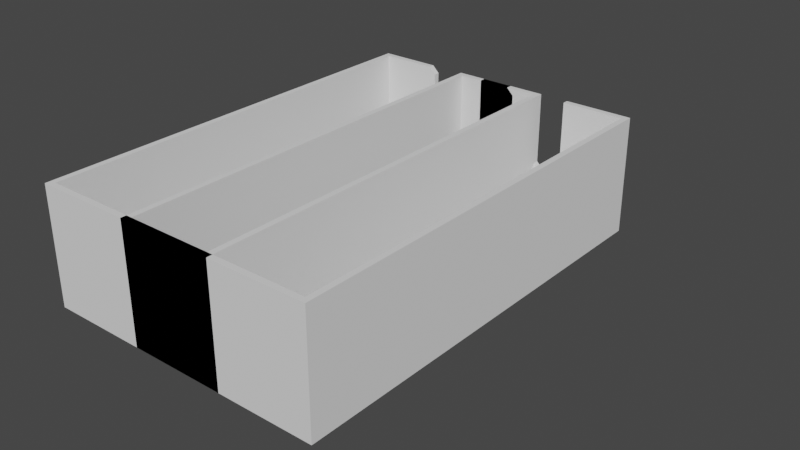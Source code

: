 # Source: InsertTemplate.blend  (saved by Blender 4.0.36; exported with 4.5.12 LTS)
import bpy
from mathutils import Matrix  # noqa: F401  (used for matrix-valued properties, if any)

bpy.ops.wm.read_factory_settings(use_empty=True)
scene = bpy.context.scene
scene.name = 'Scene'

# ---- node groups
ng_helper_box = bpy.data.node_groups.new('Helper_Box', 'GeometryNodeTree')
_s = ng_helper_box.interface.new_socket(name='Geometry', in_out='OUTPUT', socket_type='NodeSocketGeometry')
_s = ng_helper_box.interface.new_socket(name='Size', in_out='INPUT', socket_type='NodeSocketVector')
_s.default_value = (10.0, 22.0, 6.0)
_s.min_value = 0.4
_s.description = 'Width/Depth/Height'
_s = ng_helper_box.interface.new_socket(name='Thickness', in_out='INPUT', socket_type='NodeSocketFloat')
_s.default_value = 0.2
_s.min_value = 0.1
_s.max_value = 0.5
_s.description = 'Wall width'
ng_helper_box.is_modifier = True
_N = ng_helper_box.nodes; _L = ng_helper_box.links
n0 = _N.new('NodeFrame'); n0.name = 'FrameOuter'; n0.location = (366, -4)
n0.label = 'Outer Frame'
n0.width = 200
n1 = _N.new('NodeFrame'); n1.name = 'FrameInner'; n1.location = (-9, -292)
n1.label = 'Inner Frame'
n1.width = 1039
n2 = _N.new('NodeFrame'); n2.name = 'FrameOffset'; n2.location = (839, 370)
n2.label = 'Height Offset'
n2.width = 208
n3 = _N.new('NodeGroupInput'); n3.name = 'Group Input'; n3.location = (-348, -75)
n4 = _N.new('GeometryNodeMeshCube'); n4.name = 'Cube.001'; n4.location = (678, -40)
n5 = _N.new('ShaderNodeMath'); n5.name = 'Math'; n5.location = (30, -73)
n5.operation = 'MULTIPLY'
n5.inputs[1].default_value = 2.0
n6 = _N.new('ShaderNodeVectorMath'); n6.name = 'Vector Math'; n6.location = (408, -88)
n6.operation = 'SUBTRACT'
n7 = _N.new('ShaderNodeCombineXYZ'); n7.name = 'Combine XYZ'; n7.location = (233, -101)
n8 = _N.new('ShaderNodeCombineXYZ'); n8.name = 'Combine XYZ.001'; n8.location = (225, -265)
n9 = _N.new('GeometryNodeMeshCube'); n9.name = 'Cube'; n9.location = (30, -40)
n10 = _N.new('GeometryNodeSetPosition'); n10.name = 'Set Position'; n10.location = (869, -114)
n11 = _N.new('ShaderNodeMath'); n11.name = 'Math.001'; n11.location = (30, -92)
n11.operation = 'MULTIPLY'
n12 = _N.new('ShaderNodeSeparateXYZ'); n12.name = 'Separate XYZ'; n12.location = (30, -45)
n12.hide = True
n13 = _N.new('ShaderNodeCombineXYZ'); n13.name = 'Combine XYZ.002'; n13.location = (38, -261)
n13.hide = True
n14 = _N.new('GeometryNodeMeshBoolean'); n14.name = 'Mesh Boolean'; n14.location = (1136, 13)
n14.solver = 'EXACT'
n15 = _N.new('GeometryNodeSetPosition'); n15.name = 'Set Position.001'; n15.location = (1484, 186)
n16 = _N.new('NodeGroupOutput'); n16.name = 'Group Output'; n16.location = (1708, 178)
n4.parent = n1
n5.parent = n1
n6.parent = n1
n7.parent = n1
n8.parent = n1
n9.parent = n0
n10.parent = n1
n11.parent = n2
n12.parent = n2
n13.parent = n2
_L.new(n4.outputs[0], n10.inputs[0])
_L.new(n3.outputs[0], n9.inputs[0])
_L.new(n3.outputs[1], n5.inputs[0])
_L.new(n3.outputs[0], n6.inputs[0])
_L.new(n5.outputs[0], n7.inputs[0])
_L.new(n5.outputs[0], n7.inputs[1])
_L.new(n7.outputs[0], n6.inputs[1])
_L.new(n6.outputs[0], n4.inputs[0])
_L.new(n3.outputs[1], n8.inputs[2])
_L.new(n8.outputs[0], n10.inputs[3])
_L.new(n9.outputs[0], n14.inputs[0])
_L.new(n10.outputs[0], n14.inputs[1])
_L.new(n14.outputs[0], n15.inputs[0])
_L.new(n15.outputs[0], n16.inputs[0])
_L.new(n3.outputs[0], n12.inputs[0])
_L.new(n12.outputs[2], n11.inputs[0])
_L.new(n11.outputs[0], n13.inputs[2])
_L.new(n13.outputs[0], n15.inputs[3])
n16.is_active_output = True
ng_helper_repeat = bpy.data.node_groups.new('Helper_Repeat', 'GeometryNodeTree')
_s = ng_helper_repeat.interface.new_socket(name='Geometry', in_out='OUTPUT', socket_type='NodeSocketGeometry')
_s = ng_helper_repeat.interface.new_socket(name='Geometry', in_out='INPUT', socket_type='NodeSocketGeometry')
_s = ng_helper_repeat.interface.new_socket(name='Length', in_out='INPUT', socket_type='NodeSocketFloat')
_s.default_value = 1.0
_s.min_value = 0.0
_s = ng_helper_repeat.interface.new_socket(name='Count', in_out='INPUT', socket_type='NodeSocketInt')
_s.default_value = 2
_s.min_value = 0
_s.max_value = 100
ng_helper_repeat.is_modifier = True
_N = ng_helper_repeat.nodes; _L = ng_helper_repeat.links
n0 = _N.new('GeometryNodeMeshLine'); n0.name = 'Mesh Line'; n0.location = (103, -26)
n1 = _N.new('ShaderNodeCombineXYZ'); n1.name = 'Combine XYZ'; n1.location = (-437, -157)
n2 = _N.new('ShaderNodeVectorMath'); n2.name = 'Vector Math.001'; n2.location = (-251, -166)
n2.hide = True
n2.operation = 'MULTIPLY'
n2.inputs[1].default_value = (-1.0, 0.0, 0.0)
n3 = _N.new('ShaderNodeVectorMath'); n3.name = 'Vector Math'; n3.location = (-242, -221)
n3.hide = True
n3.operation = 'MULTIPLY'
n3.inputs[1].default_value = (0.5, 0.0, 0.0)
n4 = _N.new('GeometryNodeInstanceOnPoints'); n4.name = 'Instance on Points'; n4.location = (317, -6)
n5 = _N.new('GeometryNodeRealizeInstances'); n5.name = 'Realize Instances'; n5.location = (490, 20)
n6 = _N.new('NodeGroupOutput'); n6.name = 'Group Output'; n6.location = (673, 20)
n7 = _N.new('NodeGroupInput'); n7.name = 'Group Input'; n7.location = (-636, -64)
_L.new(n0.outputs[0], n4.inputs[0])
_L.new(n4.outputs[0], n5.inputs[0])
_L.new(n5.outputs[0], n6.inputs[0])
_L.new(n7.outputs[1], n1.inputs[0])
_L.new(n1.outputs[0], n3.inputs[0])
_L.new(n3.outputs[0], n0.inputs[3])
_L.new(n3.outputs[0], n2.inputs[0])
_L.new(n2.outputs[0], n0.inputs[2])
_L.new(n7.outputs[2], n0.inputs[0])
_L.new(n7.outputs[0], n4.inputs[2])
n6.is_active_output = True
ng_helper_maskhole = bpy.data.node_groups.new('Helper_MaskHole', 'GeometryNodeTree')
_s = ng_helper_maskhole.interface.new_socket(name='Geometry', in_out='OUTPUT', socket_type='NodeSocketGeometry')
_s = ng_helper_maskhole.interface.new_socket(name='Size', in_out='INPUT', socket_type='NodeSocketVector')
_s.default_value = (5.0, 1.0, 3.0)
_s = ng_helper_maskhole.interface.new_socket(name='Bevel Size', in_out='INPUT', socket_type='NodeSocketFloat')
_s.default_value = 0.5
_s.min_value = 0.0
ng_helper_maskhole.is_modifier = True
_N = ng_helper_maskhole.nodes; _L = ng_helper_maskhole.links
n0 = _N.new('NodeFrame'); n0.name = 'FrameBase'; n0.location = (-55, 152)
n0.label = 'Basic Shape'
n0.width = 505
n1 = _N.new('NodeFrame'); n1.name = 'FrameBevel'; n1.location = (-296, -374)
n1.label = 'Bevel'
n1.width = 851
n2 = _N.new('NodeFrame'); n2.name = 'FrameBottomBevel'; n2.location = (654, -625)
n2.label = 'Carve BottomBevel'
n2.width = 849
n3 = _N.new('NodeGroupInput'); n3.name = 'Group Input'; n3.location = (-370, -6)
n4 = _N.new('GeometryNodeMeshCube'); n4.name = 'Cube'; n4.location = (33, -40)
n5 = _N.new('ShaderNodeVectorMath'); n5.name = 'Vector Math'; n5.location = (30, -240)
n5.operation = 'MULTIPLY'
n5.inputs[1].default_value = (0.0, 0.0, -0.5)
n6 = _N.new('GeometryNodeSetPosition'); n6.name = 'Set Position'; n6.location = (335, -50)
n7 = _N.new('GeometryNodeMeshBoolean'); n7.name = 'Mesh Boolean'; n7.location = (706, -232)
n7.operation = 'UNION'
n7.solver = 'EXACT'
n8 = _N.new('GeometryNodeGroup'); n8.name = 'Group'; n8.location = (681, -51)
n8.node_tree = ng_helper_repeat
n8.inputs[2].default_value = 2
n9 = _N.new('NodeGroupInput'); n9.name = 'Group Input.001'; n9.location = (30, -40)
n10 = _N.new('ShaderNodeCombineXYZ'); n10.name = 'Combine XYZ'; n10.location = (32, -220)
n10.hide = True
n11 = _N.new('GeometryNodeMeshCube'); n11.name = 'Cube.001'; n11.location = (253, -169)
n12 = _N.new('GeometryNodeTransform'); n12.name = 'Transform Geometry'; n12.location = (451, -198)
n12.hide = True
n12.inputs[2].default_value = (0.0, 0.7854, 0.0)
n13 = _N.new('ShaderNodeSeparateXYZ'); n13.name = 'Separate XYZ'; n13.location = (31, -155)
n13.hide = True
n14 = _N.new('ShaderNodeCombineXYZ'); n14.name = 'Combine XYZ.001'; n14.location = (30, -164)
n15 = _N.new('ShaderNodeVectorMath'); n15.name = 'Vector Math.001'; n15.location = (212, -168)
n15.operation = 'MULTIPLY'
n15.inputs[1].default_value = (1.0, 1.0, -1.0)
n16 = _N.new('GeometryNodeTransform'); n16.name = 'Transform Geometry.001'; n16.location = (430, -72)
n17 = _N.new('GeometryNodeMeshBoolean'); n17.name = 'Mesh Boolean.001'; n17.location = (679, -40)
n17.solver = 'EXACT'
n18 = _N.new('NodeGroupOutput'); n18.name = 'Group Output'; n18.location = (1603, -668)
n4.parent = n0
n5.parent = n0
n6.parent = n0
n8.parent = n1
n9.parent = n1
n10.parent = n1
n11.parent = n1
n12.parent = n1
n13.parent = n1
n14.parent = n2
n15.parent = n2
n16.parent = n2
n17.parent = n2
_L.new(n3.outputs[0], n4.inputs[0])
_L.new(n4.outputs[0], n6.inputs[0])
_L.new(n3.outputs[0], n5.inputs[0])
_L.new(n5.outputs[0], n6.inputs[3])
_L.new(n9.outputs[1], n10.inputs[0])
_L.new(n9.outputs[1], n10.inputs[2])
_L.new(n9.outputs[0], n13.inputs[0])
_L.new(n13.outputs[1], n10.inputs[1])
_L.new(n10.outputs[0], n11.inputs[0])
_L.new(n6.outputs[0], n7.inputs[1])
_L.new(n13.outputs[0], n8.inputs[1])
_L.new(n11.outputs[0], n12.inputs[0])
_L.new(n12.outputs[0], n8.inputs[0])
_L.new(n8.outputs[0], n16.inputs[0])
_L.new(n13.outputs[2], n14.inputs[2])
_L.new(n14.outputs[0], n15.inputs[0])
_L.new(n15.outputs[0], n16.inputs[1])
_L.new(n8.outputs[0], n7.inputs[1])
_L.new(n7.outputs[0], n17.inputs[0])
_L.new(n16.outputs[0], n17.inputs[1])
_L.new(n17.outputs[0], n18.inputs[0])
n18.is_active_output = True
ng_boardgame_drawer = bpy.data.node_groups.new('BoardGame_Drawer', 'GeometryNodeTree')
_s = ng_boardgame_drawer.interface.new_socket(name='Geometry', in_out='OUTPUT', socket_type='NodeSocketGeometry')
_s = ng_boardgame_drawer.interface.new_socket(name='Box Size', in_out='INPUT', socket_type='NodeSocketVector')
_s.default_value = (10.0, 22.0, 6.0)
_s = ng_boardgame_drawer.interface.new_socket(name='Box Thickness', in_out='INPUT', socket_type='NodeSocketFloat')
_s.default_value = 0.24
_s = ng_boardgame_drawer.interface.new_socket(name='Box Columns', in_out='INPUT', socket_type='NodeSocketInt')
_s.default_value = 1
_s.min_value = 1
_s.max_value = 10
_s = ng_boardgame_drawer.interface.new_socket(name='Hole Count', in_out='INPUT', socket_type='NodeSocketInt')
_s.default_value = 2
_s.min_value = 0
_s.max_value = 2
_s = ng_boardgame_drawer.interface.new_socket(name='Hole Size', in_out='INPUT', socket_type='NodeSocketVector')
_s.default_value = (5.0, 3.0, 0.5)
_s.min_value = 0.0
_s.description = 'Width/Height/Bevel'
ng_boardgame_drawer.is_modifier = True
_N = ng_boardgame_drawer.nodes; _L = ng_boardgame_drawer.links
n0 = _N.new('NodeFrame'); n0.name = 'FrameBox'; n0.location = (-449, 125)
n0.label = 'Base Box'
n0.width = 523
n1 = _N.new('GeometryNodeGroup'); n1.name = 'Group'; n1.location = (353, -40)
n1.node_tree = ng_helper_box
n2 = _N.new('NodeGroupInput'); n2.name = 'Group Input'; n2.location = (30, -83)
n3 = _N.new('GeometryNodeTransform'); n3.name = 'Transform Geometry.001'; n3.location = (490, -340)
n3.hide = True
n3.inputs[2].default_value = (0.0, 0.0, -1.571)
n4 = _N.new('GeometryNodeTransform'); n4.name = 'Transform Geometry.002'; n4.location = (489, -386)
n4.hide = True
n5 = _N.new('GeometryNodeTransform'); n5.name = 'Transform Geometry'; n5.location = (100, -298)
n5.hide = True
n5.inputs[2].default_value = (0.0, 0.0, 1.571)
n6 = _N.new('GeometryNodeGroup'); n6.name = 'Group.001'; n6.location = (-86, -262)
n6.node_tree = ng_helper_maskhole
n7 = _N.new('ShaderNodeSeparateXYZ'); n7.name = 'Separate XYZ'; n7.location = (264, -416)
n7.hide = True
n8 = _N.new('ShaderNodeVectorMath'); n8.name = 'Vector Math'; n8.location = (270, -469)
n8.hide = True
n8.operation = 'MULTIPLY'
n8.inputs[1].default_value = (0.0, 0.0, 1.0)
n9 = _N.new('NodeGroupInput'); n9.name = 'Group Input.002'; n9.location = (-682, -294)
n10 = _N.new('ShaderNodeCombineXYZ'); n10.name = 'Combine XYZ'; n10.location = (-312, -260)
n11 = _N.new('ShaderNodeMath'); n11.name = 'Math'; n11.location = (-494, -211)
n11.operation = 'MULTIPLY'
n11.inputs[1].default_value = 2.0
n12 = _N.new('ShaderNodeSeparateXYZ'); n12.name = 'Separate XYZ.001'; n12.location = (-496, -461)
n12.hide = True
n13 = _N.new('NodeGroupInput'); n13.name = 'Group Input.001'; n13.location = (-88, -469)
n14 = _N.new('GeometryNodeGroup'); n14.name = 'Group.002'; n14.location = (270, -232)
n14.node_tree = ng_helper_repeat
n15 = _N.new('GeometryNodeMeshBoolean'); n15.name = 'Mesh Boolean'; n15.location = (743, -38)
n15.solver = 'EXACT'
n16 = _N.new('NodeGroupInput'); n16.name = 'Group Input.003'; n16.location = (1044, -228)
n17 = _N.new('ShaderNodeSeparateXYZ'); n17.name = 'Separate XYZ.002'; n17.location = (1249, -260)
n17.hide = True
n18 = _N.new('GeometryNodeGroup'); n18.name = 'Group.003'; n18.location = (1436, -11)
n18.node_tree = ng_helper_repeat
n19 = _N.new('NodeGroupOutput'); n19.name = 'Group Output'; n19.location = (1741, -8)
n20 = _N.new('ShaderNodeMath'); n20.name = 'Math.001'; n20.location = (1435, -189)
n20.operation = 'MULTIPLY'
n21 = _N.new('ShaderNodeMath'); n21.name = 'Math.002'; n21.location = (1256, -323)
n21.hide = True
n21.operation = 'SUBTRACT'
n21.inputs[1].default_value = 1.0
n1.parent = n0
n2.parent = n0
_L.new(n2.outputs[0], n1.inputs[0])
_L.new(n2.outputs[1], n1.inputs[1])
_L.new(n6.outputs[0], n5.inputs[0])
_L.new(n5.outputs[0], n14.inputs[0])
_L.new(n14.outputs[0], n3.inputs[0])
_L.new(n13.outputs[0], n7.inputs[0])
_L.new(n7.outputs[1], n14.inputs[1])
_L.new(n3.outputs[0], n4.inputs[0])
_L.new(n1.outputs[0], n15.inputs[0])
_L.new(n4.outputs[0], n15.inputs[1])
_L.new(n13.outputs[0], n8.inputs[0])
_L.new(n8.outputs[0], n4.inputs[1])
_L.new(n13.outputs[3], n14.inputs[2])
_L.new(n9.outputs[4], n12.inputs[0])
_L.new(n12.outputs[2], n6.inputs[1])
_L.new(n12.outputs[0], n10.inputs[0])
_L.new(n9.outputs[1], n11.inputs[0])
_L.new(n11.outputs[0], n10.inputs[1])
_L.new(n10.outputs[0], n6.inputs[0])
_L.new(n12.outputs[1], n10.inputs[2])
_L.new(n16.outputs[2], n18.inputs[2])
_L.new(n15.outputs[0], n18.inputs[0])
_L.new(n18.outputs[0], n19.inputs[0])
_L.new(n16.outputs[0], n17.inputs[0])
_L.new(n17.outputs[0], n20.inputs[0])
_L.new(n20.outputs[0], n18.inputs[1])
_L.new(n16.outputs[2], n21.inputs[0])
_L.new(n21.outputs[0], n20.inputs[1])
n19.is_active_output = True
ng_auto_smooth = bpy.data.node_groups.new('Auto Smooth', 'GeometryNodeTree')
_s = ng_auto_smooth.interface.new_socket(name='Geometry', in_out='OUTPUT', socket_type='NodeSocketGeometry')
_s = ng_auto_smooth.interface.new_socket(name='Geometry', in_out='INPUT', socket_type='NodeSocketGeometry')
_s = ng_auto_smooth.interface.new_socket(name='Angle', in_out='INPUT', socket_type='NodeSocketFloat')
_s.subtype = 'ANGLE'
_s.min_value = 0.0
_s.max_value = 3.142
ng_auto_smooth.is_modifier = True
_N = ng_auto_smooth.nodes; _L = ng_auto_smooth.links
n0 = _N.new('NodeGroupOutput'); n0.name = 'Group Output'; n0.location = (480, -100)
n1 = _N.new('NodeGroupInput'); n1.name = 'Group Input'; n1.location = (-420, -300)
n2 = _N.new('NodeGroupInput'); n2.name = 'Group Input.001'; n2.location = (-60, -100)
n3 = _N.new('GeometryNodeSetShadeSmooth'); n3.name = 'Set Shade Smooth'; n3.location = (120, -100)
n3.domain = 'EDGE'
n4 = _N.new('GeometryNodeSetShadeSmooth'); n4.name = 'Set Shade Smooth.001'; n4.location = (300, -100)
n5 = _N.new('GeometryNodeInputMeshEdgeAngle'); n5.name = 'Edge Angle'; n5.location = (-420, -220)
n6 = _N.new('GeometryNodeInputEdgeSmooth'); n6.name = 'Is Edge Smooth'; n6.location = (-60, -160)
n7 = _N.new('GeometryNodeInputShadeSmooth'); n7.name = 'Is Face Smooth'; n7.location = (-240, -340)
n8 = _N.new('FunctionNodeBooleanMath'); n8.name = 'Boolean Math'; n8.location = (-60, -220)
n9 = _N.new('FunctionNodeCompare'); n9.name = 'Compare'; n9.location = (-240, -180)
n9.operation = 'LESS_EQUAL'
_L.new(n5.outputs[0], n9.inputs[0])
_L.new(n4.outputs[0], n0.inputs[0])
_L.new(n1.outputs[1], n9.inputs[1])
_L.new(n9.outputs[0], n8.inputs[0])
_L.new(n7.outputs[0], n8.inputs[1])
_L.new(n2.outputs[0], n3.inputs[0])
_L.new(n6.outputs[0], n3.inputs[1])
_L.new(n3.outputs[0], n4.inputs[0])
_L.new(n8.outputs[0], n3.inputs[2])
n0.is_active_output = True

# ---- world
world_world = bpy.data.worlds.new('World'); scene.world = world_world
world_world.use_nodes = True; world_world.node_tree.nodes.clear()
_N = world_world.node_tree.nodes; _L = world_world.node_tree.links
n0 = _N.new('ShaderNodeOutputWorld'); n0.name = 'World Output'; n0.location = (300, 300)
n1 = _N.new('ShaderNodeBackground'); n1.name = 'Background'; n1.location = (10, 300)
n1.inputs[0].default_value = (0.05088, 0.05088, 0.05088, 1.0)
_L.new(n1.outputs[0], n0.inputs[0])
n0.is_active_output = True
world_world.color = (0.05088, 0.05088, 0.05088)
world_world.use_sun_shadow = False
world_world.sun_shadow_jitter_overblur = 0.0

# ---- meshes
me_insert_test = bpy.data.meshes.new('Insert_Test')
me_insert_test.from_pydata([], [], [])
me_insert_test.update()

# ---- objects
ob_insert_test = bpy.data.objects.new('Insert_Test', me_insert_test)

# ---- transforms, parenting, visibility, modifiers, constraints
ob_insert_test.location = (0.0, 0.0, 0.0)
_m = ob_insert_test.modifiers.new('GeometryNodes', 'NODES')
_m.node_group = ng_boardgame_drawer
_gi = [s.identifier for s in ng_boardgame_drawer.interface.items_tree if s.item_type == 'SOCKET' and s.in_out == 'INPUT']
_m[_gi[1]] = 0.3  # Box Thickness
_m[_gi[2]] = 2  # Box Columns
_m[_gi[4]] = (3.0, 4.0, 0.5)  # Hole Size
_m = ob_insert_test.modifiers.new('Auto Smooth', 'NODES')
_m.node_group = ng_auto_smooth
_gi = [s.identifier for s in ng_auto_smooth.interface.items_tree if s.item_type == 'SOCKET' and s.in_out == 'INPUT']
_m[_gi[1]] = 3.142  # Angle

# ---- collection membership
scene.collection.objects.link(ob_insert_test)

# ---- scene / render settings (as saved in the file)
scene.frame_start = 1; scene.frame_end = 250; scene.frame_set(2)
scene.render.engine = 'BLENDER_EEVEE_NEXT'
scene.cycles.use_denoising = False
scene.cycles.samples = 128
scene.cycles.sampling_pattern = 'TABULATED_SOBOL'
scene.cycles.use_adaptive_sampling = False
scene.view_settings.view_transform = 'Filmic'
bpy.context.view_layer.update()

# ---- added for rendering (the .blend has no active camera and no usable light): camera, sun
cam_auto = bpy.data.cameras.new('AutoCamera')
cam_auto.lens = 50.0
cam_auto.sensor_width = 36.0
cam_auto.clip_end = 1000.0
ob_auto_camera = bpy.data.objects.new('AutoCamera', cam_auto)
scene.collection.objects.link(ob_auto_camera)
ob_auto_camera.location = (28.0635, -33.6761, 25.4508)
ob_auto_camera.rotation_euler = (1.09748, -7.21219e-08, 0.694738)
scene.camera = ob_auto_camera
light_auto_sun = bpy.data.lights.new('AutoSun', 'SUN')
light_auto_sun.energy = 3.0
light_auto_sun.angle = 0.0523599
ob_auto_sun = bpy.data.objects.new('AutoSun', light_auto_sun)
scene.collection.objects.link(ob_auto_sun)
ob_auto_sun.rotation_euler = (0.872665, 0.174533, 0.523599)
bpy.context.view_layer.update()
